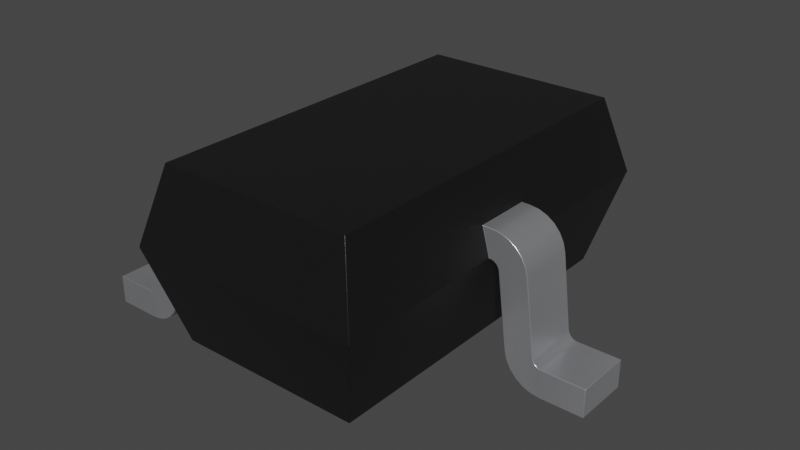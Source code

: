 # Source: SOT-323.blend  (saved by Blender 4.1.23; exported with 4.5.12 LTS)
import bpy
from mathutils import Matrix  # noqa: F401  (used for matrix-valued properties, if any)

bpy.ops.wm.read_factory_settings(use_empty=True)
scene = bpy.context.scene
scene.name = 'Scene'

# ---- collections
col_collection = bpy.data.collections.new('Collection'); scene.collection.children.link(col_collection)

# ---- materials (node trees are filled in below, after node groups)
mat_plastic_chip = bpy.data.materials.new('plastic_chip')
mat_plastic_chip.use_transparent_shadow = False
mat_plastic_chip.preview_render_type = 'CUBE'
mat_metal_pins = bpy.data.materials.new('metal_pins')
mat_metal_pins.use_transparent_shadow = False
mat_metal_pins.preview_render_type = 'CUBE'

# ---- material node trees
mat_plastic_chip.use_nodes = True; mat_plastic_chip.node_tree.nodes.clear()
_N = mat_plastic_chip.node_tree.nodes; _L = mat_plastic_chip.node_tree.links
n0 = _N.new('ShaderNodeBsdfPrincipled'); n0.name = 'Principled BSDF'; n0.location = (10, 300)
n0.distribution = 'GGX'
n0.subsurface_method = 'BURLEY'
n0.inputs[0].default_value = (0.009312, 0.009312, 0.009312, 1.0)
n0.inputs[1].default_value = 0.1372
n0.inputs[2].default_value = 0.3706
n0.inputs[3].default_value = 1.45
n0.inputs[27].default_value = (0.0, 0.0, 0.0, 1.0)
n0.inputs[28].default_value = 1.0
n1 = _N.new('ShaderNodeOutputMaterial'); n1.name = 'Material Output'; n1.location = (300, 300)
n2 = _N.new('ShaderNodeTexNoise'); n2.name = 'Noise Texture'; n2.location = (-893, 54)
n2.inputs[2].default_value = 200.0
n2.inputs[3].default_value = 3.6
n2.inputs[4].default_value = 0.8375
n3 = _N.new('ShaderNodeBump'); n3.name = 'Bump'; n3.location = (-604, -53)
n3.inputs[0].default_value = 0.08
n3.inputs[1].default_value = 1.0
n3.inputs[2].default_value = 1.0
_L.new(n0.outputs[0], n1.inputs[0])
_L.new(n2.outputs[0], n3.inputs[3])
_L.new(n3.outputs[0], n0.inputs[5])
n1.is_active_output = True
mat_metal_pins.use_nodes = True; mat_metal_pins.node_tree.nodes.clear()
_N = mat_metal_pins.node_tree.nodes; _L = mat_metal_pins.node_tree.links
n0 = _N.new('ShaderNodeMapping'); n0.name = 'Mapping'; n0.location = (-1447, -91)
n0.inputs[3].default_value = (4.8, 1.2, 1.1)
n1 = _N.new('ShaderNodeBsdfPrincipled'); n1.name = 'Principled BSDF'; n1.location = (-560, 254)
n1.distribution = 'GGX'
n1.subsurface_method = 'BURLEY'
n1.inputs[1].default_value = 0.7818
n1.inputs[2].default_value = 0.2886
n1.inputs[3].default_value = 1.45
n1.inputs[13].default_value = 0.0
n1.inputs[27].default_value = (0.0, 0.0, 0.0, 1.0)
n1.inputs[28].default_value = 1.0
n2 = _N.new('ShaderNodeOutputMaterial'); n2.name = 'Material Output.002'; n2.location = (-205, 253)
n2.width = 213
n3 = _N.new('ShaderNodeTexNoise'); n3.name = 'Noise Texture.002'; n3.location = (-1228, -73)
n3.inputs[2].default_value = 0.1
n3.inputs[3].default_value = 7.0
n3.inputs[4].default_value = 0.6
n3.inputs[8].default_value = 0.4
n4 = _N.new('ShaderNodeTexCoord'); n4.name = 'Texture Coordinate'; n4.location = (-1636, -116)
n5 = _N.new('ShaderNodeMix'); n5.name = 'Mix.001'; n5.location = (-921, 45)
n5.data_type = 'RGBA'
n5.inputs[6].default_value = (0.9398, 0.9547, 1.0, 1.0)
n5.inputs[7].default_value = (0.13, 0.1259, 0.1359, 1.0)
n6 = _N.new('ShaderNodeBump'); n6.name = 'Bump.001'; n6.location = (-1001, -227)
n6.inputs[0].default_value = 0.05
n6.inputs[1].default_value = 0.01
n6.inputs[2].default_value = 1.0
_L.new(n1.outputs[0], n2.inputs[0])
_L.new(n3.outputs[0], n6.inputs[3])
_L.new(n0.outputs[0], n3.inputs[0])
_L.new(n3.outputs[0], n5.inputs[0])
_L.new(n4.outputs[3], n0.inputs[0])
_L.new(n5.outputs[2], n1.inputs[0])
_L.new(n6.outputs[0], n1.inputs[5])
n2.is_active_output = True

# ---- world
world_world = bpy.data.worlds.new('World'); scene.world = world_world
world_world.use_nodes = True; world_world.node_tree.nodes.clear()
_N = world_world.node_tree.nodes; _L = world_world.node_tree.links
n0 = _N.new('ShaderNodeOutputWorld'); n0.name = 'World Output'; n0.location = (300, 300)
n1 = _N.new('ShaderNodeBackground'); n1.name = 'Background'; n1.location = (10, 300)
n1.inputs[0].default_value = (0.05088, 0.05088, 0.05088, 1.0)
_L.new(n1.outputs[0], n0.inputs[0])
n0.is_active_output = True
world_world.color = (0.05088, 0.05088, 0.05088)
world_world.use_sun_shadow = False
world_world.sun_shadow_jitter_overblur = 0.0

# ---- meshes
me_shape_9_indexedfaceset_016 = bpy.data.meshes.new('SHAPE_9_IndexedFaceSet.016')
me_shape_9_indexedfaceset_016.from_pydata([(-0.625, 0.8, 0.6), (-0.5848, 0.8, 0.75), (-0.625, 0.5, 0.6), (0.491, 0.916, 0.1), (-0.5178, 0.9428, 1.0), (0.625, 0.15, 0.6), (0.6286, 0.15, 0.6), (0.6286, -0.15, 0.6), (0.8152, -0.15, 0.6221), (0.7211, -0.15, 0.7273), (0.9259, -0.15, 0.0), (0.8333, -0.15, 0.02268), (0.6696, -0.15, 0.5786), (0.6753, -0.15, 0.568), (0.7607, 0.15, 0.7002), (0.8928, 0.15, 0.1625), (0.8782, 0.15, 0.005752), (0.6405, 0.15, 0.5986), (0.6405, -0.15, 0.5986), (0.6782, -0.15, 0.5564), (0.6782, 0.15, 0.5564), (0.7938, -0.15, 0.0498), (1.15, -0.15, 0.15), (0.9259, -0.15, 0.15), (0.9027, -0.15, 0.1557), (0.6762, -0.15, 0.7442), (-0.6286, -0.5, 0.75), (-0.6286, -0.8, 0.6), (-0.6286, -0.5, 0.6), (-0.7211, -0.5, 0.7273), (-0.8792, -0.5, 0.182), (-0.8928, -0.5, 0.1625), (-0.7618, -0.5, 0.08557), (-0.6782, -0.5, 0.5564), (-0.625, -0.5, 0.6), (-0.625, -0.8, 0.6), (-0.8792, -0.8, 0.182), (-1.15, -0.8, 0.15), (-0.7393, -0.8, 0.1279), (-0.6517, -0.5, 0.5943), (-0.6616, -0.5, 0.5875), (-0.6753, -0.5, 0.568), (-0.6782, -0.8, 0.5564), (-0.8782, -0.5, 0.005752), (-1.15, -0.5, 0.0), (-1.15, -0.5, 0.15), (-0.9139, -0.5, 0.1514), (-0.8928, -0.8, 0.1625), (-0.9027, -0.8, 0.1557), (-0.827, -0.5, 0.5756), (-0.7926, -0.5, 0.6644), (-0.6762, -0.5, 0.7442), (-0.7926, 0.8, 0.6644), (-0.6286, 0.8, 0.75), (-0.7938, 0.8, 0.0498), (-0.7275, 0.8, 0.1744), (-0.6782, 0.8, 0.5564), (-1.15, 0.5, 0.0), (-0.7275, 0.5, 0.1744), (-0.7938, 0.5, 0.0498), (-1.15, 0.5, 0.15), (-0.9259, 0.5, 0.15), (-0.8848, 0.8, 0.1714), (-0.8763, 0.5, 0.1936), (-0.827, 0.5, 0.5756), (-0.8152, 0.8, 0.6221), (-0.625, 1.05, 0.6), (-0.827, 0.8, 0.5756), (-0.8763, -0.8, 0.1936), (-0.9139, -0.8, 0.1514), (-0.8763, -0.5, 0.1936), (-0.8848, -0.5, 0.1714), (0.8792, -0.15, 0.182), (0.9139, -0.15, 0.1514), (0.6616, -0.15, 0.5875), (0.7926, -0.15, 0.6644), (0.7607, -0.15, 0.7002), (0.8782, -0.15, 0.005752), (0.7618, -0.15, 0.08557), (0.7393, -0.15, 0.1279), (0.625, 1.05, 0.6), (-0.6762, 0.8, 0.7442), (-0.8928, 0.8, 0.1625), (-0.9027, 0.8, 0.1557), (-0.9259, 0.8, 0.15), (-1.15, 0.8, 0.0), (-0.7618, 0.8, 0.08557), (-0.7393, 0.8, 0.1279), (-0.6405, 0.8, 0.5986), (-0.6616, 0.8, 0.5875), (-0.9139, 0.8, 0.1514), (-0.8782, 0.8, 0.005752), (-0.6517, 0.8, 0.5943), (-0.6753, 0.8, 0.568), (-1.15, 0.8, 0.15), (-0.8763, 0.8, 0.1936), (-0.8792, 0.8, 0.182), (-0.8928, 0.5, 0.1625), (0.5848, -0.15, 0.75), (0.6286, -0.15, 0.75), (-0.7607, -0.5, 0.7002), (-0.5848, 0.5, 0.75), (-0.6286, 0.5, 0.75), (0.827, -0.15, 0.5756), (0.8763, -0.15, 0.1936), (0.8848, -0.15, 0.1714), (0.8928, -0.15, 0.1625), (0.8763, 0.15, 0.1936), (0.8792, 0.15, 0.182), (0.9139, 0.15, 0.1514), (-0.9259, 0.8, 0.0), (-0.6286, 0.8, 0.6), (0.7275, -0.15, 0.1744), (0.7938, 0.15, 0.0498), (0.7618, 0.15, 0.08557), (-0.6286, -0.8, 0.75), (-0.827, -0.8, 0.5756), (-0.8152, -0.8, 0.6221), (-0.7926, -0.8, 0.6644), (-0.9259, -0.8, 0.15), (-0.9259, -0.8, 0.0), (-0.7938, -0.8, 0.0498), (-0.7618, -0.8, 0.08557), (-0.7607, -0.8, 0.7002), (-0.7211, -0.8, 0.7273), (-0.6762, -0.8, 0.7442), (-0.8848, -0.8, 0.1714), (-1.15, -0.8, 0.0), (-0.8333, -0.8, 0.02268), (-0.6405, -0.8, 0.5986), (-0.6696, -0.8, 0.5786), (-0.6616, 0.5, 0.5875), (-0.6753, 0.5, 0.568), (-0.6696, 0.8, 0.5786), (-0.6782, 0.5, 0.5564), (-0.6405, 0.5, 0.5986), (-0.6517, 0.5, 0.5943), (-0.6696, 0.5, 0.5786), (0.625, -1.05, 0.6), (0.625, -0.15, 0.6), (0.5848, 0.15, 0.75), (-0.5178, -0.9428, 1.0), (0.5178, -0.9428, 1.0), (0.5178, 0.9428, 1.0), (0.491, -0.916, 0.1), (1.15, 0.15, 0.0), (0.9259, 0.15, 0.0), (1.15, -0.15, 0.0), (1.15, 0.15, 0.15), (0.9259, 0.15, 0.15), (0.827, 0.15, 0.5756), (0.7211, 0.15, 0.7273), (0.8333, 0.15, 0.02268), (0.7393, 0.15, 0.1279), (0.7926, 0.15, 0.6644), (0.8848, 0.15, 0.1714), (0.9027, 0.15, 0.1557), (-0.4887, -0.916, 0.1), (-0.625, -1.05, 0.6), (-0.8333, 0.5, 0.02268), (-0.7618, 0.5, 0.08557), (-0.8333, 0.8, 0.02268), (-0.8152, -0.5, 0.6221), (-0.6696, -0.5, 0.5786), (-0.9027, -0.5, 0.1557), (-0.9259, -0.5, 0.0), (-0.7938, -0.5, 0.0498), (-0.6405, -0.5, 0.5986), (-0.7275, -0.5, 0.1744), (-0.8782, -0.8, 0.005752), (-0.7275, -0.8, 0.1744), (-0.8333, -0.5, 0.02268), (-0.7393, -0.5, 0.1279), (-0.6517, -0.8, 0.5943), (-0.6616, -0.8, 0.5875), (-0.6753, -0.8, 0.568), (0.7275, 0.15, 0.1744), (-0.7607, 0.8, 0.7002), (-0.7211, 0.8, 0.7273), (-0.5848, -0.8, 0.75), (-0.5848, -0.5, 0.75), (0.6762, 0.15, 0.7442), (0.8152, 0.15, 0.6221), (0.6286, 0.15, 0.75), (0.6517, 0.15, 0.5943), (0.6753, 0.15, 0.568), (0.6517, -0.15, 0.5943), (0.6616, 0.15, 0.5875), (0.6696, 0.15, 0.5786), (-0.4876, 0.916, 0.1), (-0.7211, 0.5, 0.7273), (-0.8848, 0.5, 0.1714), (-0.9027, 0.5, 0.1557), (-0.8782, 0.5, 0.005752), (-0.8152, 0.5, 0.6221), (-0.7926, 0.5, 0.6644), (-0.7607, 0.5, 0.7002), (-0.6762, 0.5, 0.7442), (-0.8792, 0.5, 0.182), (-0.9139, 0.5, 0.1514), (-0.9259, 0.5, 0.0), (-0.7393, 0.5, 0.1279), (-0.6286, 0.5, 0.6), (-0.9259, -0.5, 0.15)], [], [(138, 142, 141, 158), (66, 1, 4), (0, 1, 66), (101, 4, 1), (141, 4, 101), (141, 101, 180), (125, 115, 26, 51), (179, 141, 180), (158, 179, 35), (158, 141, 179), (189, 0, 66), (140, 5, 80, 143), (142, 98, 140), (142, 140, 143), (80, 3, 189, 66), (189, 2, 0), (142, 138, 139, 98), (157, 35, 34), (143, 80, 66, 4), (5, 3, 80), (144, 5, 139), (144, 3, 5), (138, 144, 139), (145, 147, 10, 146), (157, 34, 2, 189), (176, 112, 19, 20), (101, 2, 34, 180), (48, 164, 46, 69), (186, 74, 76, 9), (156, 152, 113, 15), (114, 153, 108, 155), (87, 96, 95, 55), (153, 176, 107, 108), (149, 146, 16, 109), (148, 145, 146, 149), (181, 17, 6, 183), (5, 140, 183, 6), (176, 20, 150, 107), (86, 62, 96, 87), (20, 185, 182, 150), (151, 184, 17, 181), (14, 187, 184, 151), (188, 187, 14, 154), (104, 112, 79, 72), (113, 114, 155, 15), (169, 69, 119, 120), (76, 74, 12, 75), (93, 65, 52, 133), (203, 46, 43, 165), (184, 186, 18, 17), (26, 180, 34, 28), (21, 11, 24, 106), (25, 9, 151, 181), (56, 67, 65, 93), (105, 78, 21, 106), (41, 162, 50, 163), (25, 99, 7, 18), (195, 194, 132, 137), (11, 21, 113, 152), (188, 12, 74, 187), (10, 147, 22, 23), (185, 13, 12, 188), (20, 19, 13, 185), (7, 6, 17, 18), (43, 171, 128, 169), (21, 78, 114, 113), (145, 148, 22, 147), (16, 146, 10, 77), (78, 79, 153, 114), (79, 112, 176, 153), (77, 11, 152, 16), (23, 22, 148, 149), (23, 149, 109, 73), (35, 27, 28, 34), (155, 105, 106, 15), (107, 104, 72, 108), (156, 24, 73, 109), (15, 106, 24, 156), (172, 168, 170, 38), (107, 150, 103, 104), (181, 183, 99, 25), (76, 75, 154, 14), (140, 98, 99, 183), (8, 103, 150, 182), (9, 76, 14, 151), (179, 180, 26, 115), (75, 8, 182, 154), (165, 44, 45, 203), (2, 202, 111, 0), (27, 115, 125, 129), (173, 124, 123, 174), (46, 164, 171, 43), (2, 101, 102, 202), (117, 116, 42, 175), (128, 48, 69, 169), (120, 119, 37, 127), (116, 68, 170, 42), (91, 110, 84, 90), (38, 170, 68, 36), (36, 126, 122, 38), (118, 117, 175, 130), (51, 26, 28, 167), (121, 47, 48, 128), (163, 50, 100, 40), (81, 53, 111, 88), (133, 52, 177, 89), (83, 82, 54, 161), (11, 77, 73, 24), (178, 81, 88, 92), (53, 1, 0, 111), (42, 33, 41, 175), (165, 120, 127, 44), (75, 12, 13, 8), (154, 182, 185, 188), (121, 122, 126, 47), (109, 16, 152, 156), (100, 29, 39, 40), (90, 83, 161, 91), (174, 40, 39, 173), (136, 92, 88, 135), (130, 163, 40, 174), (175, 41, 163, 130), (170, 168, 33, 42), (129, 167, 28, 27), (169, 120, 165, 43), (171, 166, 121, 128), (144, 157, 189, 3), (166, 32, 122, 121), (32, 172, 38, 122), (127, 37, 45, 44), (187, 74, 186, 184), (37, 119, 203, 45), (68, 70, 30, 36), (55, 95, 67, 56), (36, 30, 71, 126), (65, 67, 64, 194), (69, 46, 203, 119), (47, 31, 164, 48), (68, 116, 49, 70), (126, 71, 31, 47), (50, 162, 117, 118), (197, 102, 53, 81), (162, 49, 116, 117), (51, 29, 124, 125), (29, 100, 123, 124), (100, 50, 118, 123), (101, 1, 53, 102), (94, 84, 110, 85), (196, 195, 137, 131), (136, 190, 196, 131), (72, 79, 78, 105), (59, 160, 191, 97), (194, 64, 134, 132), (125, 124, 173, 129), (139, 7, 99, 98), (172, 30, 70, 168), (200, 61, 60, 57), (64, 63, 58, 134), (63, 198, 201, 58), (198, 191, 160, 201), (159, 192, 199, 193), (177, 178, 92, 89), (59, 97, 192, 159), (168, 70, 49, 33), (166, 31, 71, 32), (33, 49, 162, 41), (8, 13, 19, 103), (29, 51, 167, 39), (193, 199, 61, 200), (135, 197, 190, 136), (35, 179, 115, 27), (77, 10, 23, 73), (134, 56, 93, 132), (110, 200, 57, 85), (32, 71, 30, 172), (123, 118, 130, 174), (18, 186, 9, 25), (54, 82, 62, 86), (202, 102, 197, 135), (131, 89, 92, 136), (137, 133, 89, 131), (132, 93, 133, 137), (58, 55, 56, 134), (135, 88, 111, 202), (193, 200, 110, 91), (91, 161, 159, 193), (161, 54, 59, 159), (54, 86, 160, 59), (87, 55, 58, 201), (57, 60, 94, 85), (86, 87, 201, 160), (60, 61, 84, 94), (63, 95, 96, 198), (103, 19, 112, 104), (198, 96, 62, 191), (199, 90, 84, 61), (192, 83, 90, 199), (97, 82, 83, 192), (63, 64, 67, 95), (191, 62, 82, 97), (52, 65, 194, 195), (173, 39, 167, 129), (4, 141, 142, 143), (81, 178, 190, 197), (178, 177, 196, 190), (177, 52, 195, 196), (108, 72, 105, 155), (164, 31, 166, 171), (158, 35, 157), (144, 138, 158, 157), (7, 139, 5, 6)])
me_shape_9_indexedfaceset_016.polygons.foreach_set('use_smooth', [True] * 211)
me_shape_9_indexedfaceset_016.polygons.foreach_set('material_index', [0, 0, 0, 0, 0, 0, 1, 0, 0, 0, 0, 0, 0, 0, 0, 0, 0, 0, 0, 0, 0, 0, 0, 1, 0, 1, 0, 1, 1, 1, 1, 1, 1, 1, 1, 1, 1, 1, 1, 1, 1, 1, 1, 1, 1, 1, 1, 1, 1, 1, 1, 1, 1, 1, 1, 1, 1, 1, 1, 1, 1, 1, 1, 1, 1, 1, 1, 1, 1, 1, 1, 1, 1, 1, 1, 1, 1, 1, 1, 1, 1, 1, 1, 1, 1, 1, 1, 1, 1, 1, 1, 1, 1, 1, 1, 1, 1, 1, 1, 1, 1, 1, 1, 1, 1, 1, 1, 1, 1, 1, 1, 1, 1, 1, 1, 1, 1, 1, 1, 1, 1, 1, 1, 1, 1, 1, 0, 1, 1, 1, 1, 1, 1, 1, 1, 1, 1, 1, 1, 1, 1, 1, 1, 1, 1, 1, 1, 1, 1, 1, 1, 1, 1, 1, 1, 1, 1, 1, 1, 1, 1, 1, 1, 1, 1, 1, 1, 1, 1, 1, 1, 1, 1, 1, 1, 1, 1, 1, 1, 1, 1, 1, 1, 1, 1, 1, 1, 1, 1, 1, 1, 1, 1, 1, 1, 1, 1, 1, 1, 1, 1, 1, 0, 1, 1, 1, 1, 1, 0, 0, 1])
_k = set([(0, 1), (0, 2), (0, 66), (0, 111), (1, 53), (1, 101), (2, 34), (2, 101), (2, 202), (3, 80), (3, 144), (3, 189), (4, 66), (4, 141), (4, 143), (5, 6), (5, 80), (5, 139), (5, 140), (6, 17), (7, 18), (7, 139), (8, 75), (8, 103), (9, 25), (9, 76), (10, 77), (10, 147), (11, 21), (11, 77), (12, 13), (12, 74), (13, 19), (14, 151), (14, 154), (15, 155), (15, 156), (16, 146), (16, 152), (17, 184), (18, 186), (19, 112), (20, 176), (20, 185), (21, 78), (22, 23), (22, 147), (22, 148), (23, 73), (24, 73), (24, 106), (25, 99), (26, 51), (26, 180), (27, 35), (27, 129), (28, 34), (28, 167), (29, 51), (29, 100), (30, 70), (30, 71), (31, 71), (31, 164), (32, 166), (32, 172), (33, 41), (33, 168), (34, 35), (34, 180), (35, 158), (35, 179), (36, 68), (36, 126), (37, 45), (37, 119), (37, 127), (38, 122), (38, 170), (39, 40), (39, 167), (40, 163), (41, 163), (42, 170), (42, 175), (43, 165), (43, 171), (44, 45), (44, 127), (44, 165), (45, 203), (46, 164), (46, 203), (47, 48), (47, 126), (48, 69), (49, 70), (49, 162), (50, 100), (50, 162), (52, 65), (52, 177), (53, 81), (54, 86), (54, 161), (55, 56), (55, 87), (56, 93), (57, 60), (57, 85), (57, 200), (58, 134), (58, 201), (59, 159), (59, 160), (60, 61), (60, 94), (61, 199), (62, 82), (62, 96), (63, 64), (63, 198), (64, 194), (65, 67), (66, 80), (66, 189), (67, 95), (68, 116), (69, 119), (72, 104), (72, 105), (74, 186), (75, 76), (78, 79), (79, 112), (80, 143), (81, 178), (82, 83), (83, 90), (84, 90), (84, 94), (85, 94), (85, 110), (86, 87), (88, 92), (88, 111), (89, 92), (89, 133), (91, 110), (91, 161), (93, 133), (95, 96), (97, 191), (97, 192), (98, 99), (98, 139), (98, 140), (101, 102), (102, 197), (103, 104), (105, 106), (107, 108), (107, 150), (108, 155), (109, 149), (109, 156), (113, 114), (113, 152), (114, 153), (115, 125), (115, 179), (116, 117), (117, 118), (118, 123), (120, 127), (120, 169), (121, 122), (121, 128), (123, 124), (124, 125), (128, 169), (129, 173), (130, 174), (130, 175), (131, 136), (131, 137), (132, 134), (132, 137), (135, 136), (135, 202), (138, 139), (138, 142), (138, 144), (138, 158), (140, 183), (141, 142), (141, 158), (142, 143), (144, 157), (145, 146), (145, 147), (145, 148), (148, 149), (150, 182), (151, 181), (153, 176), (154, 182), (157, 158), (157, 189), (159, 193), (160, 201), (166, 171), (168, 172), (173, 174), (177, 178), (179, 180), (181, 183), (184, 187), (185, 188), (187, 188), (190, 196), (190, 197), (191, 198), (192, 199), (193, 200), (194, 195), (195, 196)])
me_shape_9_indexedfaceset_016.attributes.new('sharp_edge', 'BOOLEAN', 'EDGE').data.foreach_set('value', [ (min(e.vertices), max(e.vertices)) in _k for e in me_shape_9_indexedfaceset_016.edges])
_uv = me_shape_9_indexedfaceset_016.uv_layers.new(name='UVMap')
_uv.uv.foreach_set('vector', [0.7717, 0.7609, 0.7251, 0.9348, 0.2749, 0.9348, 0.2283, 0.7609, 0.9565, 0.7609, 0.8478, 0.8261, 0.9099, 0.9348, 0.8478, 0.7609, 0.8478, 0.8261, 0.9565, 0.7609, 0.7174, 0.8261, 0.9099, 0.9348, 0.8478, 0.8261, 0.09008, 0.9348, 0.9099, 0.9348, 0.7174, 0.8261, 0.09008, 0.9348, 0.7174, 0.8261, 0.2826, 0.8261, 0.206, 0.1522, 0.2267, 0.1522, 0.2267, 0.2826, 0.206, 0.2826, 0.1522, 0.8261, 0.09008, 0.9348, 0.2826, 0.8261, 0.04348, 0.7609, 0.1522, 0.8261, 0.1522, 0.7609, 0.04348, 0.7609, 0.09008, 0.9348, 0.1522, 0.8261, 0.8983, 0.5435, 0.8478, 0.7609, 0.9565, 0.7609, 0.5652, 0.8261, 0.5652, 0.7609, 0.9565, 0.7609, 0.9099, 0.9348, 0.09008, 0.9348, 0.4348, 0.8261, 0.5652, 0.8261, 0.09008, 0.9348, 0.5652, 0.8261, 0.9099, 0.9348, 0.7717, 0.7609, 0.7135, 0.5435, 0.288, 0.5435, 0.2283, 0.7609, 0.8983, 0.5435, 0.7174, 0.7609, 0.8478, 0.7609, 0.09008, 0.9348, 0.04348, 0.7609, 0.4348, 0.7609, 0.4348, 0.8261, 0.1017, 0.5435, 0.1522, 0.7609, 0.2826, 0.7609, 0.7251, 0.9348, 0.7717, 0.7609, 0.2283, 0.7609, 0.2749, 0.9348, 0.5652, 0.7609, 0.8983, 0.5435, 0.9565, 0.7609, 0.1017, 0.5435, 0.5652, 0.7609, 0.4348, 0.7609, 0.1017, 0.5435, 0.8983, 0.5435, 0.5652, 0.7609, 0.04348, 0.7609, 0.1017, 0.5435, 0.4348, 0.7609, 1.0, 0.5652, 1.0, 0.4348, 0.9025, 0.4348, 0.9025, 0.5652, 0.1017, 0.5435, 0.2826, 0.7609, 0.7174, 0.7609, 0.8983, 0.5435, 0.5652, 0.5758, 0.4348, 0.5758, 0.4348, 0.7419, 0.5652, 0.7419, 0.7174, 0.8261, 0.7174, 0.7609, 0.2826, 0.7609, 0.2826, 0.8261, 0.1075, 0.1522, 0.1075, 0.2826, 0.1026, 0.2826, 0.1026, 0.1522, 0.7834, 0.7584, 0.7877, 0.7555, 0.8307, 0.8044, 0.8135, 0.8162, 0.8925, 0.5677, 0.8623, 0.5099, 0.8451, 0.5217, 0.8882, 0.5706, 0.8312, 0.5372, 0.8214, 0.5556, 0.8823, 0.5791, 0.8847, 0.5745, 0.1786, 0.5556, 0.1177, 0.5791, 0.119, 0.5842, 0.1837, 0.5758, 0.8214, 0.5556, 0.8163, 0.5758, 0.881, 0.5842, 0.8823, 0.5791, 0.9025, 0.5652, 0.9025, 0.5, 0.8818, 0.5025, 0.8974, 0.5658, 1.0, 0.5652, 1.0, 0.5, 0.9025, 0.5, 0.9025, 0.5652, 0.794, 0.8236, 0.7785, 0.7602, 0.7733, 0.7609, 0.7733, 0.8261, 0.7717, 0.7609, 0.7543, 0.8261, 0.7733, 0.8261, 0.7733, 0.7609, 0.8163, 0.5758, 0.7949, 0.7419, 0.8596, 0.7503, 0.881, 0.5842, 0.1688, 0.5372, 0.1153, 0.5745, 0.1177, 0.5791, 0.1786, 0.5556, 0.7949, 0.7419, 0.7936, 0.747, 0.8544, 0.7705, 0.8596, 0.7503, 0.8135, 0.8162, 0.7834, 0.7584, 0.7785, 0.7602, 0.794, 0.8236, 0.8307, 0.8044, 0.7877, 0.7555, 0.7834, 0.7584, 0.8135, 0.8162, 0.7911, 0.7516, 0.7877, 0.7555, 0.8307, 0.8044, 0.8446, 0.7889, 0.881, 0.5842, 0.8163, 0.5758, 0.8214, 0.5556, 0.8823, 0.5791, 0.8451, 0.5217, 0.8312, 0.5372, 0.8847, 0.5745, 0.8882, 0.5706, 0.1182, 0.5025, 0.1026, 0.5658, 0.09746, 0.5652, 0.09746, 0.5, 0.8307, 0.8044, 0.7877, 0.7555, 0.7911, 0.7516, 0.8446, 0.7889, 0.2064, 0.747, 0.1456, 0.7705, 0.1554, 0.7889, 0.2089, 0.7516, 0.09746, 0.5652, 0.1026, 0.5658, 0.1182, 0.5025, 0.09746, 0.5, 0.7834, 0.5652, 0.7834, 0.4348, 0.7785, 0.4348, 0.7785, 0.5652, 0.2267, 0.8261, 0.2457, 0.8261, 0.2283, 0.7609, 0.2267, 0.7609, 0.8451, 0.5217, 0.8623, 0.5099, 0.8925, 0.5677, 0.8882, 0.5706, 0.794, 0.4348, 0.8135, 0.4348, 0.8135, 0.5652, 0.794, 0.5652, 0.2051, 0.7419, 0.1404, 0.7503, 0.1456, 0.7705, 0.2064, 0.747, 0.8847, 0.5745, 0.8312, 0.5372, 0.8451, 0.5217, 0.8882, 0.5706, 0.2064, 0.747, 0.1456, 0.7705, 0.1554, 0.7889, 0.2089, 0.7516, 0.794, 0.8236, 0.7733, 0.8261, 0.7733, 0.7609, 0.7785, 0.7602, 0.1554, 0.7889, 0.1456, 0.7705, 0.2064, 0.747, 0.2089, 0.7516, 0.8623, 0.4348, 0.8451, 0.4348, 0.8451, 0.5652, 0.8623, 0.5652, 0.5652, 0.7516, 0.4348, 0.7516, 0.4348, 0.7555, 0.5652, 0.7555, 0.9025, 0.5, 1.0, 0.5, 1.0, 0.5652, 0.9025, 0.5652, 0.5652, 0.747, 0.4348, 0.747, 0.4348, 0.7516, 0.5652, 0.7516, 0.5652, 0.7419, 0.4348, 0.7419, 0.4348, 0.747, 0.5652, 0.747, 0.7733, 0.4348, 0.7733, 0.5652, 0.7785, 0.5652, 0.7785, 0.4348, 0.1182, 0.2826, 0.1377, 0.2826, 0.1377, 0.1522, 0.1182, 0.1522, 0.4348, 0.5217, 0.4348, 0.5372, 0.5652, 0.5372, 0.5652, 0.5217, 0.5652, 0.5, 0.5652, 0.5652, 0.4348, 0.5652, 0.4348, 0.5, 0.8818, 0.5652, 0.9025, 0.5652, 0.9025, 0.4348, 0.8818, 0.4348, 0.4348, 0.5372, 0.4348, 0.5556, 0.5652, 0.5556, 0.5652, 0.5372, 0.4348, 0.5556, 0.4348, 0.5758, 0.5652, 0.5758, 0.5652, 0.5556, 0.8818, 0.4348, 0.8623, 0.4348, 0.8623, 0.5652, 0.8818, 0.5652, 0.9025, 0.4348, 1.0, 0.4348, 1.0, 0.5652, 0.9025, 0.5652, 0.9025, 0.4348, 0.9025, 0.5652, 0.8974, 0.5652, 0.8974, 0.4348, 0.2283, 0.1522, 0.2267, 0.1522, 0.2267, 0.2826, 0.2283, 0.2826, 0.5652, 0.5745, 0.4348, 0.5745, 0.4348, 0.5706, 0.5652, 0.5706, 0.5652, 0.5842, 0.4348, 0.5842, 0.4348, 0.5791, 0.5652, 0.5791, 0.8925, 0.5652, 0.8925, 0.4348, 0.8974, 0.4348, 0.8974, 0.5652, 0.8882, 0.5652, 0.8882, 0.4348, 0.8925, 0.4348, 0.8925, 0.5652, 0.2826, 0.5556, 0.2826, 0.5758, 0.1522, 0.5758, 0.1522, 0.5556, 0.5652, 0.5842, 0.5652, 0.7503, 0.4348, 0.7503, 0.4348, 0.5842, 0.794, 0.5652, 0.7733, 0.5652, 0.7733, 0.4348, 0.794, 0.4348, 0.4348, 0.8044, 0.4348, 0.7889, 0.5652, 0.7889, 0.5652, 0.8044, 0.7543, 0.5652, 0.7543, 0.4348, 0.7733, 0.4348, 0.7733, 0.5652, 0.4348, 0.7705, 0.4348, 0.7503, 0.5652, 0.7503, 0.5652, 0.7705, 0.8135, 0.4348, 0.8307, 0.4348, 0.8307, 0.5652, 0.8135, 0.5652, 0.2457, 0.1522, 0.2457, 0.2826, 0.2267, 0.2826, 0.2267, 0.1522, 0.4348, 0.7889, 0.4348, 0.7705, 0.5652, 0.7705, 0.5652, 0.7889, 0.09746, 0.5, 2.086e-07, 0.5, 2.086e-07, 0.5652, 0.09746, 0.5652, 0.2283, 0.7174, 0.2267, 0.7174, 0.2267, 0.8478, 0.2283, 0.8478, 0.2267, 0.7609, 0.2267, 0.8261, 0.206, 0.8236, 0.2215, 0.7602, 0.2166, 0.7584, 0.1865, 0.8162, 0.1693, 0.8044, 0.2123, 0.7555, 0.1026, 0.5658, 0.1075, 0.5677, 0.1377, 0.5099, 0.1182, 0.5025, 0.2283, 0.7609, 0.2457, 0.8261, 0.2267, 0.8261, 0.2267, 0.7609, 0.1456, 0.7705, 0.1404, 0.7503, 0.2051, 0.7419, 0.2064, 0.747, 0.1377, 0.5099, 0.1075, 0.5677, 0.1026, 0.5658, 0.1182, 0.5025, 0.09746, 0.5, 0.09746, 0.5652, 2.086e-07, 0.5652, 2.086e-07, 0.5, 0.1404, 0.7503, 0.119, 0.5842, 0.1837, 0.5758, 0.2051, 0.7419, 0.1182, 0.5025, 0.09746, 0.5, 0.09746, 0.5652, 0.1026, 0.5658, 0.1786, 0.5556, 0.1837, 0.5758, 0.119, 0.5842, 0.1177, 0.5791, 0.1177, 0.5791, 0.1153, 0.5745, 0.1688, 0.5372, 0.1786, 0.5556, 0.1554, 0.7889, 0.1456, 0.7705, 0.2064, 0.747, 0.2089, 0.7516, 0.206, 0.8236, 0.2267, 0.8261, 0.2267, 0.7609, 0.2215, 0.7602, 0.1549, 0.5217, 0.1118, 0.5706, 0.1075, 0.5677, 0.1377, 0.5099, 0.2089, 0.7516, 0.1554, 0.7889, 0.1693, 0.8044, 0.2123, 0.7555, 0.206, 0.8236, 0.2267, 0.8261, 0.2267, 0.7609, 0.2215, 0.7602, 0.2089, 0.7516, 0.1554, 0.7889, 0.1693, 0.8044, 0.2123, 0.7555, 0.1075, 0.5677, 0.1118, 0.5706, 0.1549, 0.5217, 0.1377, 0.5099, 0.8623, 0.5099, 0.8818, 0.5025, 0.8974, 0.5658, 0.8925, 0.5677, 0.1865, 0.8162, 0.206, 0.8236, 0.2215, 0.7602, 0.2166, 0.7584, 0.2267, 0.8261, 0.2457, 0.8261, 0.2283, 0.7609, 0.2267, 0.7609, 0.1522, 0.7419, 0.2826, 0.7419, 0.2826, 0.747, 0.1522, 0.747, 0.09746, 0.2826, 0.09746, 0.1522, 2.086e-07, 0.1522, 2.086e-07, 0.2826, 0.8446, 0.7889, 0.7911, 0.7516, 0.7936, 0.747, 0.8544, 0.7705, 0.8446, 0.7889, 0.8544, 0.7705, 0.7936, 0.747, 0.7911, 0.7516, 0.1549, 0.5217, 0.1688, 0.5372, 0.1153, 0.5745, 0.1118, 0.5706, 0.8974, 0.5658, 0.8818, 0.5025, 0.8623, 0.5099, 0.8925, 0.5677, 0.1693, 0.8044, 0.1865, 0.8162, 0.2166, 0.7584, 0.2123, 0.7555, 0.1026, 0.5658, 0.1075, 0.5677, 0.1377, 0.5099, 0.1182, 0.5025, 0.2123, 0.1522, 0.2123, 0.2826, 0.2166, 0.2826, 0.2166, 0.1522, 0.2166, 0.7174, 0.2166, 0.8478, 0.2215, 0.8478, 0.2215, 0.7174, 0.1522, 0.7516, 0.2826, 0.7516, 0.2826, 0.7555, 0.1522, 0.7555, 0.1522, 0.747, 0.2826, 0.747, 0.2826, 0.7516, 0.1522, 0.7516, 0.1522, 0.5758, 0.2826, 0.5758, 0.2826, 0.7419, 0.1522, 0.7419, 0.2215, 0.1522, 0.2215, 0.2826, 0.2267, 0.2826, 0.2267, 0.1522, 0.1182, 0.1522, 0.09746, 0.1522, 0.09746, 0.2826, 0.1182, 0.2826, 0.1377, 0.2826, 0.1549, 0.2826, 0.1549, 0.1522, 0.1377, 0.1522, 0.7135, 0.1017, 0.2875, 0.1017, 0.288, 0.8983, 0.7135, 0.8983, 0.2826, 0.5217, 0.2826, 0.5372, 0.1522, 0.5372, 0.1522, 0.5217, 0.2826, 0.5372, 0.2826, 0.5556, 0.1522, 0.5556, 0.1522, 0.5372, 0.1522, 0.5, 0.1522, 0.5652, 0.2826, 0.5652, 0.2826, 0.5, 0.7877, 0.5652, 0.7877, 0.4348, 0.7834, 0.4348, 0.7834, 0.5652, 2.086e-07, 0.1522, 0.09746, 0.1522, 0.09746, 0.2826, 2.086e-07, 0.2826, 0.1522, 0.5842, 0.2826, 0.5842, 0.2826, 0.5791, 0.1522, 0.5791, 0.1837, 0.5758, 0.119, 0.5842, 0.1404, 0.7503, 0.2051, 0.7419, 0.1522, 0.5791, 0.2826, 0.5791, 0.2826, 0.5745, 0.1522, 0.5745, 0.8478, 0.7705, 0.8478, 0.7503, 0.7174, 0.7503, 0.7174, 0.7705, 0.1026, 0.1522, 0.1026, 0.2826, 0.09746, 0.2826, 0.09746, 0.1522, 0.1118, 0.1522, 0.1118, 0.2826, 0.1075, 0.2826, 0.1075, 0.1522, 0.1522, 0.5842, 0.1522, 0.7503, 0.2826, 0.7503, 0.2826, 0.5842, 0.1522, 0.5745, 0.2826, 0.5745, 0.2826, 0.5706, 0.1522, 0.5706, 0.2826, 0.7889, 0.2826, 0.7705, 0.1522, 0.7705, 0.1522, 0.7889, 0.206, 0.7174, 0.2267, 0.7174, 0.2267, 0.8478, 0.206, 0.8478, 0.2826, 0.7705, 0.2826, 0.7503, 0.1522, 0.7503, 0.1522, 0.7705, 0.206, 0.2826, 0.1865, 0.2826, 0.1865, 0.1522, 0.206, 0.1522, 0.1865, 0.2826, 0.1693, 0.2826, 0.1693, 0.1522, 0.1865, 0.1522, 0.2826, 0.8044, 0.2826, 0.7889, 0.1522, 0.7889, 0.1522, 0.8044, 0.2457, 0.7174, 0.2457, 0.8478, 0.2267, 0.8478, 0.2267, 0.7174, -5.96e-08, 0.5652, 0.09746, 0.5652, 0.09746, 0.5, -5.96e-08, 0.5, 0.1693, 0.8044, 0.1554, 0.7889, 0.2089, 0.7516, 0.2123, 0.7555, 0.2166, 0.7584, 0.1865, 0.8162, 0.1693, 0.8044, 0.2123, 0.7555, 0.8823, 0.5791, 0.8214, 0.5556, 0.8312, 0.5372, 0.8847, 0.5745, 0.1549, 0.5217, 0.1688, 0.5372, 0.1153, 0.5745, 0.1118, 0.5706, 0.1456, 0.7705, 0.1404, 0.7503, 0.2051, 0.7419, 0.2064, 0.747, 0.206, 0.8236, 0.1865, 0.8162, 0.2166, 0.7584, 0.2215, 0.7602, 0.7717, 0.7609, 0.7733, 0.7609, 0.7733, 0.8261, 0.7543, 0.8261, 0.1786, 0.5556, 0.1177, 0.5791, 0.119, 0.5842, 0.1837, 0.5758, 0.09746, 0.5, 0.09746, 0.5652, -5.96e-08, 0.5652, -5.96e-08, 0.5, 0.1404, 0.7503, 0.119, 0.5842, 0.1837, 0.5758, 0.2051, 0.7419, 0.119, 0.5842, 0.1177, 0.5791, 0.1786, 0.5556, 0.1837, 0.5758, 0.1177, 0.5791, 0.1153, 0.5745, 0.1688, 0.5372, 0.1786, 0.5556, 0.1377, 0.5099, 0.1075, 0.5677, 0.1026, 0.5658, 0.1182, 0.5025, 0.1693, 0.8044, 0.1865, 0.8162, 0.2166, 0.7584, 0.2123, 0.7555, 0.1549, 0.5217, 0.1118, 0.5706, 0.1075, 0.5677, 0.1377, 0.5099, 0.1837, 0.5758, 0.119, 0.5842, 0.1404, 0.7503, 0.2051, 0.7419, 0.1549, 0.5217, 0.1118, 0.5706, 0.1153, 0.5745, 0.1688, 0.5372, 0.2051, 0.7419, 0.1404, 0.7503, 0.1456, 0.7705, 0.2064, 0.747, 0.8544, 0.7705, 0.7936, 0.747, 0.7949, 0.7419, 0.8596, 0.7503, 0.1865, 0.8162, 0.206, 0.8236, 0.2215, 0.7602, 0.2166, 0.7584, 0.1182, 0.5025, 0.1026, 0.5658, 0.09746, 0.5652, 0.09746, 0.5, 0.2215, 0.7602, 0.206, 0.8236, 0.1865, 0.8162, 0.2166, 0.7584, 0.2283, 0.7609, 0.2457, 0.8261, 0.2267, 0.8261, 0.2267, 0.7609, 0.8818, 0.5025, 0.9025, 0.5, 0.9025, 0.5652, 0.8974, 0.5658, 0.7174, 0.7419, 0.8478, 0.7419, 0.8478, 0.747, 0.7174, 0.747, 0.09746, 0.8478, 0.09746, 0.7174, -5.96e-08, 0.7174, -5.96e-08, 0.8478, 0.1688, 0.5372, 0.1153, 0.5745, 0.1177, 0.5791, 0.1786, 0.5556, 0.1693, 0.8044, 0.1554, 0.7889, 0.2089, 0.7516, 0.2123, 0.7555, 0.7785, 0.7602, 0.7834, 0.7584, 0.8135, 0.8162, 0.794, 0.8236, 0.1549, 0.5217, 0.1118, 0.5706, 0.1153, 0.5745, 0.1688, 0.5372, 0.2267, 0.7609, 0.2267, 0.8261, 0.206, 0.8236, 0.2215, 0.7602, 0.2123, 0.7174, 0.2123, 0.8478, 0.2166, 0.8478, 0.2166, 0.7174, 0.7174, 0.7516, 0.8478, 0.7516, 0.8478, 0.7555, 0.7174, 0.7555, 0.7174, 0.747, 0.8478, 0.747, 0.8478, 0.7516, 0.7174, 0.7516, 0.7174, 0.5758, 0.8478, 0.5758, 0.8478, 0.7419, 0.7174, 0.7419, 0.2215, 0.7174, 0.2215, 0.8478, 0.2267, 0.8478, 0.2267, 0.7174, 0.1182, 0.7174, 0.09746, 0.7174, 0.09746, 0.8478, 0.1182, 0.8478, 0.1182, 0.8478, 0.1377, 0.8478, 0.1377, 0.7174, 0.1182, 0.7174, 0.1377, 0.8478, 0.1549, 0.8478, 0.1549, 0.7174, 0.1377, 0.7174, 0.8478, 0.5217, 0.8478, 0.5372, 0.7174, 0.5372, 0.7174, 0.5217, 0.8478, 0.5556, 0.8478, 0.5758, 0.7174, 0.5758, 0.7174, 0.5556, 0.7174, 0.5, 0.7174, 0.5652, 0.8478, 0.5652, 0.8478, 0.5, 0.8478, 0.5372, 0.8478, 0.5556, 0.7174, 0.5556, 0.7174, 0.5372, -5.96e-08, 0.7174, 0.09746, 0.7174, 0.09746, 0.8478, -5.96e-08, 0.8478, 0.7174, 0.5842, 0.8478, 0.5842, 0.8478, 0.5791, 0.7174, 0.5791, 0.8596, 0.7503, 0.7949, 0.7419, 0.8163, 0.5758, 0.881, 0.5842, 0.7174, 0.5791, 0.8478, 0.5791, 0.8478, 0.5745, 0.7174, 0.5745, 0.1026, 0.7174, 0.1026, 0.8478, 0.09746, 0.8478, 0.09746, 0.7174, 0.1075, 0.7174, 0.1075, 0.8478, 0.1026, 0.8478, 0.1026, 0.7174, 0.1118, 0.7174, 0.1118, 0.8478, 0.1075, 0.8478, 0.1075, 0.7174, 0.7174, 0.5842, 0.7174, 0.7503, 0.8478, 0.7503, 0.8478, 0.5842, 0.7174, 0.5745, 0.8478, 0.5745, 0.8478, 0.5706, 0.7174, 0.5706, 0.8478, 0.7889, 0.8478, 0.7705, 0.7174, 0.7705, 0.7174, 0.7889, 0.2166, 0.1522, 0.2166, 0.2826, 0.2215, 0.2826, 0.2215, 0.1522, 0.2749, 0.9099, 0.2749, 0.09008, 0.7251, 0.09008, 0.7251, 0.9099, 0.206, 0.8478, 0.1865, 0.8478, 0.1865, 0.7174, 0.206, 0.7174, 0.1865, 0.8478, 0.1693, 0.8478, 0.1693, 0.7174, 0.1865, 0.7174, 0.8478, 0.8044, 0.8478, 0.7889, 0.7174, 0.7889, 0.7174, 0.8044, 0.5652, 0.5791, 0.4348, 0.5791, 0.4348, 0.5745, 0.5652, 0.5745, 0.1075, 0.5677, 0.1118, 0.5706, 0.1549, 0.5217, 0.1377, 0.5099, 0.04348, 0.7609, 0.1522, 0.7609, 0.1017, 0.5435, 0.7135, 0.5435, 0.7717, 0.7609, 0.2283, 0.7609, 0.2875, 0.5435, 0.7733, 0.4348, 0.7717, 0.4348, 0.7717, 0.5652, 0.7733, 0.5652])
me_shape_9_indexedfaceset_016.materials.append(mat_plastic_chip)
me_shape_9_indexedfaceset_016.materials.append(mat_metal_pins)
me_shape_9_indexedfaceset_016.update()
me_shape_9_indexedfaceset_016.normals_split_custom_set([tuple(v) for v in zip(*[iter([2.519e-07, -0.9659, 0.2588, 2.519e-07, -0.9659, 0.2588, 2.519e-07, -0.9659, 0.2588, 2.519e-07, -0.9659, 0.2588, -0.9659, 1.983e-07, 0.2588, -0.9659, 2.871e-07, 0.2588, -0.9659, 2.202e-07, 0.2588, -0.9659, 0.0, 0.2588, -0.9659, 2.871e-07, 0.2588, -0.9659, 1.983e-07, 0.2588, -0.9659, -9.267e-08, 0.2588, -0.9659, 2.202e-07, 0.2588, -0.9659, 2.871e-07, 0.2588, -0.9659, -5.625e-08, 0.2588, -0.9659, 2.202e-07, 0.2588, -0.9659, -9.267e-08, 0.2588, -0.9659, -5.625e-08, 0.2588, -0.9659, -9.267e-08, 0.2588, -0.9659, -1.917e-07, 0.2588, -0.2381, 4.889e-08, 0.9712, -0.06007, 1.621e-08, 0.9982, -0.06007, 1.621e-08, 0.9982, -0.2381, 4.889e-08, 0.9712, -0.9659, 0.0, 0.2588, -0.9659, -5.625e-08, 0.2588, -0.9659, -1.917e-07, 0.2588, -0.9659, 0.0, 0.2588, -0.9659, 0.0, 0.2588, -0.9659, 0.0, 0.2588, -0.9659, 0.0, 0.2588, -0.9659, -5.625e-08, 0.2588, -0.9659, 0.0, 0.2588, -0.9644, 0.0001801, -0.2645, -0.9643, 0.0, -0.2649, -0.9643, 0.0, -0.2649, 0.9659, 7.218e-08, 0.2588, 0.9659, 1.803e-07, 0.2588, 0.9659, 1.803e-07, 0.2588, 0.9659, 1.491e-07, 0.2588, 0.9659, 7.457e-08, 0.2588, 0.9659, 3.609e-08, 0.2588, 0.9659, 7.218e-08, 0.2588, 0.9659, 7.457e-08, 0.2588, 0.9659, 7.218e-08, 0.2588, 0.9659, 1.491e-07, 0.2588, -2.583e-07, 0.9659, -0.2588, -2.583e-07, 0.9659, -0.2588, -2.583e-07, 0.9659, -0.2588, -2.583e-07, 0.9659, -0.2588, -0.9644, 0.0001801, -0.2645, -0.9645, 0.0002626, -0.2642, -0.9643, 0.0, -0.2649, 0.9659, 7.457e-08, 0.2588, 0.9659, 9.016e-08, 0.2588, 0.9659, 9.016e-08, 0.2588, 0.9659, 3.609e-08, 0.2588, -0.9647, 0.00018, -0.2635, -0.9648, -2.186e-07, -0.263, -0.9646, 0.0002626, -0.2637, -2.519e-07, 0.9659, 0.2588, -2.519e-07, 0.9659, 0.2588, -2.519e-07, 0.9659, 0.2588, -2.519e-07, 0.9659, 0.2588, 0.9659, 8.384e-08, -0.2588, 0.9659, 4.095e-08, -0.2588, 0.9659, 0.0, -0.2588, 0.9659, 1.174e-07, -0.2588, 0.9659, 8.384e-08, -0.2588, 0.9659, 2.42e-08, -0.2588, 0.9659, 1.174e-07, -0.2588, 0.9659, 4.095e-08, -0.2588, 0.9659, 8.384e-08, -0.2588, 0.9659, 1.279e-07, -0.2588, 0.9659, 1.174e-07, -0.2588, 0.9659, 2.42e-08, -0.2588, 0.0, 0.0, -1.0, 0.0, 0.0, -1.0, -0.06007, 0.0, -0.9982, -0.06007, 0.0, -0.9982, -0.9647, 0.00018, -0.2635, -0.9646, 0.0002626, -0.2637, -0.9645, 0.0002626, -0.2642, -0.9644, 0.0001801, -0.2645, -0.9823, 0.0, -0.1873, -0.9823, 0.0, -0.1873, -0.9823, 0.0, -0.1873, -0.9823, 0.0, -0.1873, -0.9659, -9.267e-08, 0.2588, -0.9659, -1.919e-07, 0.2588, -0.9659, -1.919e-07, 0.2588, -0.9659, -1.917e-07, 0.2588, -0.4625, 1.304e-07, 0.8866, -0.4625, 1.304e-07, 0.8866, -0.2381, 8.149e-08, 0.9712, -0.2381, 8.149e-08, 0.9712, 3.068e-07, -1.0, -5.215e-08, 1.312e-07, -1.0, 2.086e-07, 1.312e-07, -1.0, 2.086e-07, 3.068e-07, -1.0, -5.215e-08, 1.534e-07, 1.0, 0.0, 1.534e-07, 1.0, 0.0, 6.56e-08, 1.0, -1.434e-07, 6.56e-08, 1.0, -1.434e-07, 8.147e-08, 1.0, -6.519e-09, 9.266e-08, 1.0, 5.867e-08, 9.266e-08, 1.0, 5.867e-08, 8.147e-08, 1.0, -6.519e-09, 0.0, 1.0, 0.0, 0.0, 1.0, 0.0, 9.966e-08, 1.0, 0.0, 1.076e-07, 1.0, 0.0, 9.266e-08, 1.0, 5.867e-08, -7.23e-09, 1.0, -6.255e-08, 4.495e-10, 1.0, -6.947e-08, 9.266e-08, 1.0, 5.867e-08, -1.601e-07, 1.0, 0.0, -1.728e-07, 1.0, 0.0, 1.251e-07, 1.0, 0.0, 1.251e-07, 1.0, 0.0, -3.324e-07, 1.0, 0.0, -3.324e-07, 1.0, 0.0, -1.728e-07, 1.0, 0.0, -1.601e-07, 1.0, 0.0, -3.753e-07, 1.0, 5.215e-08, -3.753e-07, 1.0, 5.215e-08, -3.026e-07, 1.0, 0.0, -3.267e-07, 1.0, 0.0, -6.284e-07, 1.0, 0.0, -6.284e-07, 1.0, 0.0, -3.267e-07, 1.0, 0.0, -3.026e-07, 1.0, 0.0, -7.23e-09, 1.0, -6.255e-08, -2.007e-07, 1.0, 1.468e-07, -1.935e-07, 1.0, 1.378e-07, 4.495e-10, 1.0, -6.947e-08, 0.0, 1.0, 0.0, 0.0, 1.0, 0.0, 0.0, 1.0, 0.0, 0.0, 1.0, 0.0, -2.007e-07, 1.0, 1.468e-07, -2.78e-07, 1.0, -7.171e-08, -2.78e-07, 1.0, -7.171e-08, -1.935e-07, 1.0, 1.378e-07, -4.602e-07, 1.0, -5.215e-08, -4.602e-07, 1.0, -5.215e-08, -3.753e-07, 1.0, 5.215e-08, -3.753e-07, 1.0, 5.215e-08, -1.968e-07, 1.0, -5.215e-08, -1.968e-07, 1.0, -5.215e-08, -4.602e-07, 1.0, -5.215e-08, -4.602e-07, 1.0, -5.215e-08, -2.444e-07, 1.0, -1.499e-07, -1.968e-07, 1.0, -5.215e-08, -1.968e-07, 1.0, -5.215e-08, -2.444e-07, 1.0, -1.499e-07, -2.537e-08, -1.0, -1.553e-08, -1.967e-08, -1.0, -1.676e-08, -9.266e-08, -1.0, 0.0, -9.266e-08, -1.0, 0.0, 6.56e-08, 1.0, -1.434e-07, 8.147e-08, 1.0, -6.519e-09, 8.147e-08, 1.0, -6.519e-09, 6.56e-08, 1.0, -1.434e-07, 0.0, -1.0, 2.086e-07, 0.0, -1.0, 2.086e-07, 0.0, -1.0, 2.163e-07, 0.0, -1.0, 2.003e-07, 1.312e-07, -1.0, 2.086e-07, 1.312e-07, -1.0, 2.086e-07, 1.629e-07, -1.0, 2.086e-07, 1.629e-07, -1.0, 2.086e-07, 3.707e-07, 1.0, 0.0, 3.707e-07, 1.0, 0.0, 3.259e-07, 1.0, 0.0, 3.259e-07, 1.0, 0.0, -3.842e-07, 1.0, 0.0, 0.0, 1.0, 0.0, 0.0, 1.0, 0.0, -4.147e-07, 1.0, 0.0, -0.4625, 0.0, -0.8866, -0.4625, 0.0, -0.8866, -0.2381, 0.0, -0.9712, -0.2381, 0.0, -0.9712, -1.456e-06, 1.0, 1.342e-07, 0.0, 1.0, 6.546e-08, 0.0, 1.0, 6.546e-08, -1.572e-06, 1.0, 1.397e-07, -6.56e-08, -1.0, -2.477e-07, -1.534e-07, -1.0, -3.911e-08, -1.534e-07, -1.0, -3.911e-08, -6.56e-08, -1.0, -2.477e-07, 0.2381, 0.0, 0.9712, 0.4625, 0.0, 0.8866, 0.4625, 0.0, 0.8866, 0.2381, 0.0, 0.9712, 3.008e-07, 1.0, 0.0, 2.939e-07, 1.0, 0.0, 3.707e-07, 1.0, 0.0, 3.707e-07, 1.0, 0.0, -8.147e-08, -1.0, -1.043e-07, -8.147e-08, -1.0, -1.043e-07, -6.56e-08, -1.0, -2.477e-07, -6.56e-08, -1.0, -2.477e-07, 3.707e-07, 1.0, 0.0, 3.707e-07, 1.0, 0.0, 3.259e-07, 1.0, -4.172e-07, 3.259e-07, 1.0, -4.172e-07, 2.502e-07, -1.0, -1.304e-08, 4.9e-07, -1.0, 1.056e-07, 4.539e-07, -1.0, 1.036e-07, 2.502e-07, -1.0, -1.304e-08, 0.0, -1.0, -1.565e-07, 0.0, -1.0, 1.565e-07, 0.0, -1.0, 1.565e-07, 0.0, -1.0, -1.565e-07, -0.4625, 0.0, -0.8866, -0.6603, 0.0, -0.751, -0.6603, 0.0, -0.751, -0.4625, 0.0, -0.8866, -0.8201, 0.0, -0.5722, -0.8201, 0.0, -0.5722, -0.6603, 0.0, -0.751, -0.6603, 0.0, -0.751, 2.074e-07, -1.0, -3.756e-08, 3.989e-07, -1.0, 0.0, 3.989e-07, -1.0, 0.0, 1.921e-07, -1.0, -4.056e-08, -0.9328, 0.0, -0.3604, -0.9328, 0.0, -0.3604, -0.8201, 0.0, -0.5722, -0.8201, 0.0, -0.5722, -0.9823, 0.0, -0.1873, -0.9823, 0.0, -0.1873, -0.9328, 0.0, -0.3604, -0.9328, 0.0, -0.3604, -0.06007, 0.0, -0.9982, -0.06007, 0.0, -0.9982, -0.2381, 0.0, -0.9712, -0.2381, 0.0, -0.9712, 0.2381, -1.63e-08, -0.9712, 0.4625, 0.0, -0.8866, 0.4625, 0.0, -0.8866, 0.2381, -1.63e-08, -0.9712, -0.6603, 0.0, -0.751, -0.8201, 0.0, -0.5722, -0.8201, 0.0, -0.5722, -0.6603, 0.0, -0.751, 1.0, 0.0, 0.0, 1.0, 0.0, 0.0, 1.0, 0.0, 0.0, 1.0, 0.0, 0.0, -0.2381, 0.0, -0.9712, -0.06007, 0.0, -0.9982, -0.06007, 0.0, -0.9982, -0.2381, 0.0, -0.9712, -0.8201, 0.0, -0.5722, -0.9328, 0.0, -0.3604, -0.9328, 0.0, -0.3604, -0.8201, 0.0, -0.5722, -0.9328, 0.0, -0.3604, -0.9823, 0.0, -0.1873, -0.9823, 0.0, -0.1873, -0.9328, 0.0, -0.3604, -0.2381, 0.0, -0.9712, -0.4625, 0.0, -0.8866, -0.4625, 0.0, -0.8866, -0.2381, 0.0, -0.9712, 0.06007, 0.0, 0.9982, -5.54e-08, 0.0, 1.0, -5.54e-08, 0.0, 1.0, 0.06007, 0.0, 0.9982, 0.06007, 0.0, 0.9982, 0.06007, 0.0, 0.9982, 0.2381, 0.0, 0.9712, 0.2381, 0.0, 0.9712, 0.0, 0.0, -1.0, 0.06006, -1.621e-08, -0.9982, 0.06006, -1.621e-08, -0.9982, 0.0, 0.0, -1.0, 0.8201, 0.0, 0.5722, 0.8201, 0.0, 0.5722, 0.6603, 0.0, 0.751, 0.6603, 0.0, 0.751, 0.9823, 0.0, 0.1873, 0.9823, 0.0, 0.1873, 0.9328, 0.0, 0.3604, 0.9328, 0.0, 0.3604, 0.4625, 0.0, 0.8866, 0.4625, 0.0, 0.8866, 0.2381, 0.0, 0.9712, 0.2381, 0.0, 0.9712, 0.6603, 0.0, 0.751, 0.6603, 0.0, 0.751, 0.4625, 0.0, 0.8866, 0.4625, 0.0, 0.8866, 0.9328, -2.608e-07, -0.3604, 0.9823, -3.881e-07, -0.1873, 0.9823, -3.881e-07, -0.1873, 0.9328, -2.608e-07, -0.3604, 0.9823, 0.0, 0.1873, 0.9823, 0.0, 0.1873, 0.9823, 0.0, 0.1873, 0.9823, 0.0, 0.1873, 0.2381, 0.0, 0.9712, 0.06007, 0.0, 0.9982, 0.06007, 0.0, 0.9982, 0.2381, 0.0, 0.9712, 0.6603, 0.0, 0.751, 0.8201, 0.0, 0.5722, 0.8201, 0.0, 0.5722, 0.6603, 0.0, 0.751, -1.134e-06, 0.0, 1.0, -1.134e-06, 0.0, 1.0, 0.06007, 0.0, 0.9982, 0.06007, 0.0, 0.9982, 0.9328, 0.0, 0.3604, 0.9823, 0.0, 0.1873, 0.9823, 0.0, 0.1873, 0.9328, 0.0, 0.3604, 0.4625, 0.0, 0.8866, 0.6603, 0.0, 0.751, 0.6603, 0.0, 0.751, 0.4625, 0.0, 0.8866, 0.0, 0.0, 1.0, 0.0, 0.0, 1.0, -0.06007, 1.621e-08, 0.9982, -0.06007, 1.621e-08, 0.9982, 0.8201, 0.0, 0.5722, 0.9328, 0.0, 0.3604, 0.9328, 0.0, 0.3604, 0.8201, 0.0, 0.5722, -4.147e-07, 1.0, 0.0, -7.977e-07, 1.0, 0.0, -7.977e-07, 1.0, 0.0, -3.842e-07, 1.0, 0.0, 0.0, 0.0, -1.0, 0.06007, -1.621e-08, -0.9982, 0.06007, -1.621e-08, -0.9982, 0.0, 0.0, -1.0, 0.0, -1.0, -2.163e-07, 0.0, -1.0, -2.003e-07, -5.004e-07, -1.0, -3.129e-07, -5.004e-07, -1.0, -3.129e-07, -6.136e-07, -1.0, -1.043e-07, -6.136e-07, -1.0, -1.043e-07, -2.624e-07, -1.0, -5.215e-08, -2.624e-07, -1.0, -5.215e-08, 0.0, 1.0, 0.0, 0.0, 1.0, 2.086e-07, 0.0, 1.0, 2.086e-07, 0.0, 1.0, 0.0, 0.0, -1.0, 0.0, 0.0, -1.0, 0.0, 1.213e-06, -1.0, -2.003e-07, 1.31e-06, -1.0, -2.163e-07, -3.707e-07, -1.0, 7.823e-07, -2.939e-07, -1.0, 1.833e-07, -3.008e-07, -1.0, 2.083e-07, -3.707e-07, -1.0, 7.823e-07, 0.0, -1.0, -4.172e-07, 0.0, -1.0, -4.172e-07, 0.0, -1.0, 2.086e-07, 0.0, -1.0, 2.086e-07, 0.0, -1.0, 2.003e-07, 0.0, -1.0, 2.163e-07, 0.0, -1.0, 0.0, 0.0, -1.0, 0.0, -2.939e-07, -1.0, 1.833e-07, -9.966e-08, -1.0, -3.325e-07, -1.076e-07, -1.0, -3.174e-07, -3.008e-07, -1.0, 2.083e-07, 0.0, 1.0, 0.0, 0.0, 1.0, 0.0, 0.0, 1.0, 0.0, 0.0, 1.0, 0.0, 0.0, -1.0, -8.866e-07, -1.076e-07, -1.0, -3.174e-07, -9.966e-08, -1.0, -3.325e-07, 0.0, -1.0, -8.866e-07, 0.0, -1.0, -8.866e-07, 0.0, -1.0, 3.129e-07, 0.0, -1.0, 3.129e-07, 0.0, -1.0, -8.866e-07, -3.259e-07, -1.0, 4.694e-07, -3.707e-07, -1.0, 7.823e-07, -3.707e-07, -1.0, 7.823e-07, -3.259e-07, -1.0, 4.694e-07, -2.517e-06, 1.0, -1.043e-07, -1.456e-06, 1.0, 1.342e-07, -1.572e-06, 1.0, 1.397e-07, -2.517e-06, 1.0, -1.043e-07, 0.0, -1.0, 5.215e-07, 0.0, -1.0, 5.215e-07, 0.0, -1.0, -4.172e-07, 0.0, -1.0, -4.172e-07, 3.259e-07, 1.0, -4.172e-07, 3.259e-07, 1.0, -4.172e-07, 2.624e-07, 1.0, -7.823e-07, 2.624e-07, 1.0, -7.823e-07, 5.004e-07, 1.0, 5.215e-07, 0.0, 1.0, 1.361e-07, 0.0, 1.0, 1.261e-07, 5.004e-07, 1.0, 5.215e-07, 3.259e-07, 1.0, 0.0, 3.259e-07, 1.0, 0.0, 2.624e-07, 1.0, -4.172e-07, 2.624e-07, 1.0, -4.172e-07, 0.0, 1.0, 0.0, 0.0, 1.0, 0.0, 0.0, 1.0, 0.0, 0.0, 1.0, 0.0, -1.534e-07, -1.0, -3.911e-08, -1.251e-07, -1.0, 6.519e-08, -1.251e-07, -1.0, 6.519e-08, -1.534e-07, -1.0, -3.911e-08, 6.136e-07, 1.0, 1.043e-07, 5.004e-07, 1.0, 5.215e-07, 5.004e-07, 1.0, 5.215e-07, 6.136e-07, 1.0, 1.043e-07, 0.0, 1.0, 1.361e-07, 0.0, 1.0, 2.618e-07, 0.0, 1.0, 2.618e-07, 0.0, 1.0, 1.261e-07, 0.9823, -2.584e-07, -0.1873, 0.9823, -2.584e-07, -0.1873, 0.9328, -1.304e-07, -0.3604, 0.9328, -1.304e-07, -0.3604, 0.06007, -1.621e-08, -0.9982, 0.06007, -1.621e-08, -0.9982, 0.0, 0.0, -1.0, 0.0, 0.0, -1.0, 1.629e-07, -1.0, 2.086e-07, 1.629e-07, -1.0, 2.086e-07, 1.853e-07, -1.0, 0.0, 1.853e-07, -1.0, 0.0, -2.444e-07, 1.0, -1.499e-07, -2.78e-07, 1.0, -7.171e-08, -2.78e-07, 1.0, -7.171e-08, -2.444e-07, 1.0, -1.499e-07, 0.0, -1.0, 5.215e-07, 0.0, -1.0, 3.129e-07, 0.0, -1.0, 3.129e-07, 0.0, -1.0, 5.215e-07, 1.251e-07, 1.0, 0.0, 1.251e-07, 1.0, 0.0, 1.534e-07, 1.0, 0.0, 1.534e-07, 1.0, 0.0, 2.624e-07, 1.0, -7.823e-07, -8.876e-07, 1.0, -5.737e-07, -8.876e-07, 1.0, -5.737e-07, 2.624e-07, 1.0, -7.823e-07, 0.0, 1.0, 0.0, 0.0, 1.0, 0.0, 0.0, 1.0, 0.0, 0.0, 1.0, 0.0, 0.6603, -2.608e-07, -0.751, 0.6603, -2.608e-07, -0.751, 0.4625, -6.519e-08, -0.8866, 0.4625, -6.519e-08, -0.8866, 0.4625, -6.519e-08, -0.8866, 0.4625, -6.519e-08, -0.8866, 0.2381, -1.63e-08, -0.9712, 0.2381, -1.63e-08, -0.9712, 0.8201, -3.26e-07, -0.5722, 0.8201, -3.26e-07, -0.5722, 0.6603, -2.608e-07, -0.751, 0.6603, -2.608e-07, -0.751, 0.9328, -1.304e-07, -0.3604, 0.9328, -1.304e-07, -0.3604, 0.8201, -3.26e-07, -0.5722, 0.8201, -3.26e-07, -0.5722, 0.9823, -3.881e-07, -0.1873, 0.9823, -3.881e-07, -0.1873, 0.9823, -2.584e-07, -0.1873, 0.9823, -2.584e-07, -0.1873, 0.2381, -1.63e-08, -0.9712, 0.2381, -1.63e-08, -0.9712, 0.06006, -1.621e-08, -0.9982, 0.06006, -1.621e-08, -0.9982, 0.2381, -1.63e-08, -0.9712, 0.06007, -1.621e-08, -0.9982, 0.06007, -1.621e-08, -0.9982, 0.2381, -1.63e-08, -0.9712, 0.4625, 0.0, -0.8866, 0.6603, 0.0, -0.751, 0.6603, 0.0, -0.751, 0.4625, 0.0, -0.8866, 0.0, 0.0, -1.0, 0.0, 0.0, -1.0, 0.0, 0.0, -1.0, 0.0, 0.0, -1.0, 0.6603, 0.0, -0.751, 0.8201, -1.304e-07, -0.5722, 0.8201, -1.304e-07, -0.5722, 0.6603, 0.0, -0.751, 0.8201, -1.304e-07, -0.5722, 0.9328, -2.608e-07, -0.3604, 0.9328, -2.608e-07, -0.3604, 0.8201, -1.304e-07, -0.5722, -1.0, 0.0, 0.0, -1.0, 0.0, 0.0, -1.0, 0.0, 0.0, -1.0, 0.0, 0.0, -0.6603, 0.0, -0.751, -0.6603, 0.0, -0.751, -0.4625, 0.0, -0.8866, -0.4625, 0.0, -0.8866, -4.432e-08, 0.0, 1.0, -0.06007, 1.621e-08, 0.9982, -0.06007, 1.621e-08, 0.9982, -4.432e-08, 0.0, 1.0, -0.9823, 3.881e-07, 0.1873, -0.9823, 3.881e-07, 0.1873, -0.9328, 2.608e-07, 0.3604, -0.9328, 2.608e-07, 0.3604, 1.076e-07, 1.0, 0.0, 9.966e-08, 1.0, 0.0, 2.939e-07, 1.0, 0.0, 3.008e-07, 1.0, 0.0, -0.9328, 2.608e-07, 0.3604, -0.9328, 2.608e-07, 0.3604, -0.8201, 2.608e-07, 0.5722, -0.8201, 2.608e-07, 0.5722, -0.9328, 1.304e-07, 0.3604, -0.9823, 1.297e-07, 0.1873, -0.9823, 1.297e-07, 0.1873, -0.9328, 1.304e-07, 0.3604, -0.2381, 8.149e-08, 0.9712, -0.2381, 8.149e-08, 0.9712, -0.06007, 1.621e-08, 0.9982, -0.06007, 1.621e-08, 0.9982, -0.6603, 1.956e-07, 0.751, -0.6603, 1.956e-07, 0.751, -0.4625, 1.304e-07, 0.8866, -0.4625, 1.304e-07, 0.8866, -0.9823, 3.881e-07, 0.1873, -0.9823, 2.584e-07, 0.1873, -0.9823, 2.584e-07, 0.1873, -0.9823, 3.881e-07, 0.1873, -0.8201, 2.608e-07, 0.5722, -0.8201, 2.608e-07, 0.5722, -0.6603, 1.956e-07, 0.751, -0.6603, 1.956e-07, 0.751, -0.8201, 1.304e-07, 0.5722, -0.9328, 0.0, 0.3604, -0.9328, 0.0, 0.3604, -0.8201, 1.304e-07, 0.5722, -0.2381, 4.074e-08, 0.9712, -0.06007, 8.105e-09, 0.9982, -0.06007, 8.105e-09, 0.9982, -0.2381, 4.074e-08, 0.9712, -0.9328, 0.0, 0.3604, -0.9823, 2.584e-07, 0.1873, -0.9823, 2.584e-07, 0.1873, -0.9328, 0.0, 0.3604, -0.2381, 4.889e-08, 0.9712, -0.4625, 1.63e-07, 0.8866, -0.4625, 1.63e-07, 0.8866, -0.2381, 4.889e-08, 0.9712, -0.4625, 1.63e-07, 0.8866, -0.6603, 2.608e-07, 0.751, -0.6603, 2.608e-07, 0.751, -0.4625, 1.63e-07, 0.8866, -0.6603, 2.608e-07, 0.751, -0.8201, 1.304e-07, 0.5722, -0.8201, 1.304e-07, 0.5722, -0.6603, 2.608e-07, 0.751, 0.0, 0.0, 1.0, 0.0, 0.0, 1.0, -0.06007, 8.105e-09, 0.9982, -0.06007, 8.105e-09, 0.9982, 0.0, 1.0, 0.0, 0.0, 1.0, 0.0, 0.0, 1.0, 0.0, 0.0, 1.0, 0.0, 0.0, -1.0, -2.608e-07, 0.0, -1.0, -1.565e-07, 0.0, -1.0, -1.565e-07, 0.0, -1.0, -2.608e-07, 1.251e-06, -1.0, 4.172e-07, 1.251e-06, -1.0, 4.172e-07, 0.0, -1.0, -2.608e-07, 0.0, -1.0, -2.608e-07, -9.266e-08, -1.0, 0.0, -9.266e-08, -1.0, 0.0, -8.147e-08, -1.0, -1.043e-07, -8.147e-08, -1.0, -1.043e-07, 0.0, -1.0, 2.608e-07, 0.0, -1.0, 2.608e-07, 0.0, -1.0, 2.608e-07, 0.0, -1.0, 2.608e-07, 0.0, -1.0, 1.565e-07, 0.0, -1.0, 5.008e-08, 0.0, -1.0, 5.407e-08, 0.0, -1.0, 1.565e-07, -5.004e-07, -1.0, -3.129e-07, -6.136e-07, -1.0, -1.043e-07, -6.136e-07, -1.0, -1.043e-07, -5.004e-07, -1.0, -3.129e-07, 9.426e-07, -1.0, 1.309e-07, 4.539e-07, -1.0, 1.036e-07, 4.9e-07, -1.0, 1.056e-07, 9.426e-07, -1.0, 1.309e-07, 0.0, 1.0, 0.0, 0.0, 1.0, 0.0, 9.966e-08, 1.0, 0.0, 1.076e-07, 1.0, 0.0, 2.765e-07, -1.0, 0.0, 2.561e-07, -1.0, 0.0, 5.318e-07, -1.0, 0.0, 5.318e-07, -1.0, 0.0, 0.0, -1.0, 5.008e-08, 0.0, -1.0, 2.163e-07, 0.0, -1.0, 2.003e-07, 0.0, -1.0, 5.407e-08, 0.0, -1.0, 2.163e-07, 0.0, -1.0, 2.086e-07, 0.0, -1.0, 2.086e-07, 0.0, -1.0, 2.003e-07, 0.0, -1.0, 2.086e-07, 0.0, -1.0, 2.608e-07, 0.0, -1.0, 2.608e-07, 0.0, -1.0, 2.086e-07, 0.0, -1.0, 0.0, 0.0, -1.0, 0.0, 0.0, -1.0, 0.0, 0.0, -1.0, 0.0, 2.624e-07, 1.0, -4.172e-07, 6.136e-07, 1.0, 1.043e-07, 6.136e-07, 1.0, 1.043e-07, 2.624e-07, 1.0, -4.172e-07, 0.0, -1.0, 2.608e-07, 0.0, -1.0, 2.608e-07, 0.0, -1.0, 0.0, 0.0, -1.0, 0.0, 1.076e-07, 1.0, 0.0, 9.966e-08, 1.0, 0.0, 2.939e-07, 1.0, 0.0, 3.008e-07, 1.0, 0.0, 0.0, 1.0, 2.086e-07, 0.0, 1.0, 2.086e-07, 0.0, 1.0, 0.0, 0.0, 1.0, 0.0, 3.008e-07, 1.0, 0.0, 2.939e-07, 1.0, 0.0, 3.707e-07, 1.0, 0.0, 3.707e-07, 1.0, 0.0, 1.853e-07, -1.0, 0.0, 1.853e-07, -1.0, 0.0, 1.255e-07, -1.0, -1.553e-08, 1.2e-07, -1.0, -1.676e-08, -8.876e-07, 1.0, -5.737e-07, -2.517e-06, 1.0, -1.043e-07, -2.517e-06, 1.0, -1.043e-07, -8.876e-07, 1.0, -5.737e-07, 0.0, -1.0, 0.0, 0.0, -1.0, 0.0, 2.561e-07, -1.0, 0.0, 2.765e-07, -1.0, 0.0, 2.515e-06, -1.0, 2.086e-07, 2.515e-06, -1.0, 2.086e-07, 1.251e-06, -1.0, 4.172e-07, 1.251e-06, -1.0, 4.172e-07, 0.0, -1.0, 0.0, 0.0, -1.0, 0.0, 0.0, -1.0, -2.003e-07, 0.0, -1.0, -2.163e-07, -1.251e-07, -1.0, 6.519e-08, 2.074e-07, -1.0, -3.756e-08, 1.921e-07, -1.0, -4.056e-08, -1.251e-07, -1.0, 6.519e-08, 0.9823, 0.0, -0.1873, 0.9823, 0.0, -0.1873, 0.9328, -1.304e-07, -0.3604, 0.9328, -1.304e-07, -0.3604, 0.06007, 0.0, -0.9982, 0.06007, 0.0, -0.9982, 0.0, 0.0, -1.0, 0.0, 0.0, -1.0, 0.0, 1.0, 0.0, 0.0, 1.0, 0.0, 0.0, 1.0, 0.0, 0.0, 1.0, 0.0, -2.624e-07, -1.0, -5.215e-08, -3.259e-07, -1.0, 4.694e-07, -3.259e-07, -1.0, 4.694e-07, -2.624e-07, -1.0, -5.215e-08, 2.502e-07, -1.0, -1.304e-08, 3.068e-07, -1.0, -5.215e-08, 3.068e-07, -1.0, -5.215e-08, 2.502e-07, -1.0, -1.304e-08, 0.0, 1.0, 0.0, 0.0, 1.0, 0.0, 0.0, 1.0, 0.0, 0.0, 1.0, 0.0, 1.31e-06, -1.0, -2.163e-07, 1.213e-06, -1.0, -2.003e-07, 2.515e-06, -1.0, 2.086e-07, 2.515e-06, -1.0, 2.086e-07, 0.6603, -6.519e-08, -0.751, 0.6603, -6.519e-08, -0.751, 0.4625, -6.519e-08, -0.8866, 0.4625, -6.519e-08, -0.8866, 0.8201, -1.304e-07, -0.5722, 0.8201, -1.304e-07, -0.5722, 0.6603, -6.519e-08, -0.751, 0.6603, -6.519e-08, -0.751, 0.9328, -1.304e-07, -0.3604, 0.9328, -1.304e-07, -0.3604, 0.8201, -1.304e-07, -0.5722, 0.8201, -1.304e-07, -0.5722, 0.9823, 0.0, -0.1873, 0.9823, 0.0, -0.1873, 0.9823, 0.0, -0.1873, 0.9823, 0.0, -0.1873, 0.2381, -1.63e-08, -0.9712, 0.2381, -1.63e-08, -0.9712, 0.06007, -1.621e-08, -0.9982, 0.06007, -1.621e-08, -0.9982, 0.2381, 0.0, -0.9712, 0.06007, 0.0, -0.9982, 0.06007, 0.0, -0.9982, 0.2381, 0.0, -0.9712, 0.2381, 0.0, -0.9712, 0.4625, -6.519e-08, -0.8866, 0.4625, -6.519e-08, -0.8866, 0.2381, 0.0, -0.9712, 0.4625, -6.519e-08, -0.8866, 0.6603, -6.519e-08, -0.751, 0.6603, -6.519e-08, -0.751, 0.4625, -6.519e-08, -0.8866, 0.6603, -6.519e-08, -0.751, 0.8201, -2.608e-07, -0.5722, 0.8201, -2.608e-07, -0.5722, 0.6603, -6.519e-08, -0.751, 0.9328, -2.608e-07, -0.3604, 0.9823, 0.0, -0.1873, 0.9823, 0.0, -0.1873, 0.9328, -2.608e-07, -0.3604, -1.0, 0.0, 0.0, -1.0, 0.0, 0.0, -1.0, 0.0, 0.0, -1.0, 0.0, 0.0, 0.8201, -2.608e-07, -0.5722, 0.9328, -2.608e-07, -0.3604, 0.9328, -2.608e-07, -0.3604, 0.8201, -2.608e-07, -0.5722, 0.0, 0.0, 1.0, -0.06007, 0.0, 0.9982, -0.06007, 0.0, 0.9982, 0.0, 0.0, 1.0, -0.9823, 0.0, 0.1873, -0.9823, 0.0, 0.1873, -0.9328, 0.0, 0.3604, -0.9328, 0.0, 0.3604, 1.2e-07, -1.0, -1.676e-08, 1.255e-07, -1.0, -1.553e-08, -1.967e-08, -1.0, -1.676e-08, -2.537e-08, -1.0, -1.553e-08, -0.9328, 0.0, 0.3604, -0.9328, 0.0, 0.3604, -0.8201, 0.0, 0.5722, -0.8201, 0.0, 0.5722, -0.2381, 0.0, 0.9712, -0.2381, 0.0, 0.9712, -0.06007, 0.0, 0.9982, -0.06007, 0.0, 0.9982, -0.4625, 6.519e-08, 0.8866, -0.4625, 6.519e-08, 0.8866, -0.2381, 0.0, 0.9712, -0.2381, 0.0, 0.9712, -0.6603, 6.519e-08, 0.751, -0.6603, 6.519e-08, 0.751, -0.4625, 6.519e-08, 0.8866, -0.4625, 6.519e-08, 0.8866, -0.9823, 0.0, 0.1873, -0.9823, 1.297e-07, 0.1873, -0.9823, 1.297e-07, 0.1873, -0.9823, 0.0, 0.1873, -0.8201, 0.0, 0.5722, -0.8201, 0.0, 0.5722, -0.6603, 6.519e-08, 0.751, -0.6603, 6.519e-08, 0.751, -0.8201, 1.304e-07, 0.5722, -0.9328, 1.304e-07, 0.3604, -0.9328, 1.304e-07, 0.3604, -0.8201, 1.304e-07, 0.5722, 0.4625, -6.519e-08, -0.8866, 0.4625, -6.519e-08, -0.8866, 0.2381, -1.63e-08, -0.9712, 0.2381, -1.63e-08, -0.9712, 0.0, 0.0, 1.0, 0.0, 0.0, 1.0, 0.0, 0.0, 1.0, 0.0, 0.0, 1.0, -0.2381, 4.074e-08, 0.9712, -0.4625, 9.779e-08, 0.8866, -0.4625, 9.779e-08, 0.8866, -0.2381, 4.074e-08, 0.9712, -0.4625, 9.779e-08, 0.8866, -0.6603, 1.956e-07, 0.751, -0.6603, 1.956e-07, 0.751, -0.4625, 9.779e-08, 0.8866, -0.6603, 1.956e-07, 0.751, -0.8201, 1.304e-07, 0.5722, -0.8201, 1.304e-07, 0.5722, -0.6603, 1.956e-07, 0.751, 0.9328, 0.0, 0.3604, 0.9328, 0.0, 0.3604, 0.8201, 0.0, 0.5722, 0.8201, 0.0, 0.5722, 0.0, 1.0, 2.086e-07, 0.0, 1.0, 2.086e-07, 0.0, 1.0, 2.086e-07, 0.0, 1.0, 2.086e-07, -0.9648, 0.0, -0.263, -0.9648, -2.186e-07, -0.263, -0.9647, 0.00018, -0.2635, 2.582e-07, -0.9659, -0.2588, 2.582e-07, -0.9659, -0.2588, 2.582e-07, -0.9659, -0.2588, 2.582e-07, -0.9659, -0.2588, -0.06007, 0.0, -0.9982, 0.0, 0.0, -1.0, 0.0, 0.0, -1.0, -0.06007, 0.0, -0.9982])] * 3)])

# ---- objects
ob_shape_9_indexedfaceset = bpy.data.objects.new('SHAPE_9_IndexedFaceSet', me_shape_9_indexedfaceset_016)

# ---- transforms, parenting, visibility, modifiers, constraints
ob_shape_9_indexedfaceset.location = (0.0, 0.0, 0.0)
_m = ob_shape_9_indexedfaceset.modifiers.new('Bevel', 'BEVEL')
_m.width = 0.005
_m.width_pct = 0.005
_m.segments = 5

# ---- collection membership
col_collection.objects.link(ob_shape_9_indexedfaceset)

# ---- scene / render settings (as saved in the file)
scene.frame_start = 1; scene.frame_end = 250; scene.frame_set(1)
scene.render.engine = 'BLENDER_EEVEE_NEXT'
scene.cycles.sampling_pattern = 'TABULATED_SOBOL'
scene.cycles.use_light_tree = False
scene.eevee.ray_tracing_options.trace_max_roughness = 0.0
scene.view_settings.view_transform = 'Filmic'
bpy.context.view_layer.update()

# ---- added for rendering (the .blend has no active camera and no usable light): camera, sun
cam_auto = bpy.data.cameras.new('AutoCamera')
cam_auto.lens = 50.0
cam_auto.sensor_width = 36.0
cam_auto.clip_end = 1000.0
ob_auto_camera = bpy.data.objects.new('AutoCamera', cam_auto)
scene.collection.objects.link(ob_auto_camera)
ob_auto_camera.location = (3.02581, -3.63098, 2.92065)
ob_auto_camera.rotation_euler = (1.09748, -7.21219e-08, 0.694738)
scene.camera = ob_auto_camera
light_auto_sun = bpy.data.lights.new('AutoSun', 'SUN')
light_auto_sun.energy = 3.0
light_auto_sun.angle = 0.0523599
ob_auto_sun = bpy.data.objects.new('AutoSun', light_auto_sun)
scene.collection.objects.link(ob_auto_sun)
ob_auto_sun.rotation_euler = (0.872665, 0.174533, 0.523599)
bpy.context.view_layer.update()
